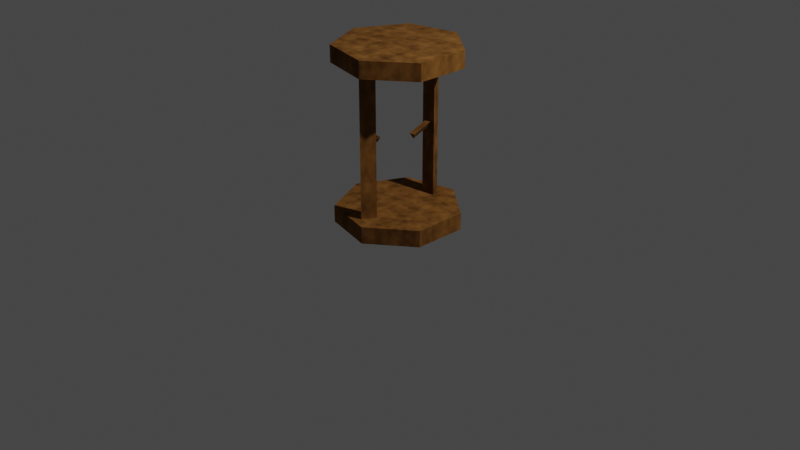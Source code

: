 # Source: Chasbi1.blend  (saved by Blender 3.4.6; exported with 4.5.12 LTS)
import bpy
from mathutils import Matrix  # noqa: F401  (used for matrix-valued properties, if any)

bpy.ops.wm.read_factory_settings(use_empty=True)
scene = bpy.context.scene
scene.name = 'Scene'

# ---- collections
col_collection = bpy.data.collections.new('Collection'); scene.collection.children.link(col_collection)

# ---- materials (node trees are filled in below, after node groups)
mat_material_001 = bpy.data.materials.new('Material.001')
mat_material_001.use_transparent_shadow = False

# ---- material node trees
mat_material_001.use_nodes = True; mat_material_001.node_tree.nodes.clear()
_N = mat_material_001.node_tree.nodes; _L = mat_material_001.node_tree.links
n0 = _N.new('ShaderNodeBsdfPrincipled'); n0.name = 'Principled BSDF'; n0.location = (10, 300)
n0.distribution = 'GGX'
n0.subsurface_method = 'RANDOM_WALK_SKIN'
n0.inputs[0].default_value = (0.3382, 0.1376, 0.02254, 1.0)
n0.inputs[2].default_value = 1.0
n0.inputs[3].default_value = 1.45
n0.inputs[27].default_value = (0.0, 0.0, 0.0, 1.0)
n0.inputs[28].default_value = 1.0
n1 = _N.new('ShaderNodeMixShader'); n1.name = 'Mix Shader'; n1.location = (351, 347)
n2 = _N.new('ShaderNodeOutputMaterial'); n2.name = 'Material Output'; n2.location = (576, 320)
n3 = _N.new('ShaderNodeTexNoise'); n3.name = 'Noise Texture'; n3.location = (-158, 511)
n3.inputs[2].default_value = 8.9
n3.inputs[3].default_value = 1.8
n3.inputs[4].default_value = 0.7467
n3.inputs[8].default_value = 0.1
_L.new(n1.outputs[0], n2.inputs[0])
_L.new(n0.outputs[0], n1.inputs[1])
_L.new(n3.outputs[0], n1.inputs[0])
n2.is_active_output = True

# ---- world
world_world = bpy.data.worlds.new('World'); scene.world = world_world
world_world.use_nodes = True; world_world.node_tree.nodes.clear()
_N = world_world.node_tree.nodes; _L = world_world.node_tree.links
n0 = _N.new('ShaderNodeOutputWorld'); n0.name = 'World Output'; n0.location = (300, 300)
n1 = _N.new('ShaderNodeBackground'); n1.name = 'Background'; n1.location = (10, 300)
n1.inputs[0].default_value = (0.05088, 0.05088, 0.05088, 1.0)
_L.new(n1.outputs[0], n0.inputs[0])
n0.is_active_output = True
world_world.color = (0.05088, 0.05088, 0.05088)
world_world.use_sun_shadow = False
world_world.sun_shadow_jitter_overblur = 0.0

# ---- cameras
cam_camera = bpy.data.cameras.new('Camera')
cam_camera.clip_end = 100.0
cam_camera.ortho_scale = 7.314

# ---- lights
light_light = bpy.data.lights.new('Light', 'POINT')
light_light.transmission_factor = 0.0
light_light.energy = 1000.0
light_light.shadow_soft_size = 0.1
light_light.shadow_maximum_resolution = 0.006
light_light.use_absolute_resolution = True

# ---- meshes
me_cylinder_001 = bpy.data.meshes.new('Cylinder.001')
me_cylinder_001.from_pydata([(0.0924, -0.3865, 0.1048), (0.0924, -0.3865, 1.71), (0.01374, -0.5228, 0.1048), (0.01374, -0.5228, 1.71), (-0.06493, -0.3865, 0.1048), (-0.06493, -0.3865, 1.71), (0.01374, -0.4373, 0.9268), (0.01374, -0.2913, 0.9268), (0.0473, -0.4373, 0.985), (0.0473, -0.2913, 0.985), (-0.01982, -0.4373, 0.985), (-0.01982, -0.2913, 0.985), (0.0924, 0.3865, 0.1048), (0.0924, 0.3865, 1.71), (0.01374, 0.5228, 0.1048), (0.01374, 0.5228, 1.71), (-0.06493, 0.3865, 0.1048), (-0.06493, 0.3865, 1.71), (0.01374, 0.4373, 0.9268), (0.01415, 0.1798, 0.8267), (0.0473, 0.4373, 0.985), (0.04708, 0.163, 0.8828), (-0.01982, 0.4373, 0.985), (-0.02002, 0.1617, 0.8816), (-0.652, 4.923e-08, -0.003346), (-0.652, 4.923e-08, 0.174), (-0.4065, 0.5098, -0.003346), (-0.4065, 0.5098, 0.174), (0.1451, 0.6357, -0.003346), (0.1451, 0.6357, 0.174), (0.5875, 0.2829, -0.003346), (0.5875, 0.2829, 0.174), (0.5875, -0.2829, -0.003346), (0.5875, -0.2829, 0.174), (0.1451, -0.6357, -0.003346), (0.1451, -0.6357, 0.174), (-0.4065, -0.5098, -0.003346), (-0.4065, -0.5098, 0.174), (-0.652, 4.923e-08, 1.666), (-0.652, 4.923e-08, 1.843), (-0.4065, 0.5098, 1.666), (-0.4065, 0.5098, 1.843), (0.1451, 0.6357, 1.666), (0.1451, 0.6357, 1.843), (0.5875, 0.2829, 1.666), (0.5875, 0.2829, 1.843), (0.5875, -0.2829, 1.666), (0.5875, -0.2829, 1.843), (0.1451, -0.6357, 1.666), (0.1451, -0.6357, 1.843), (-0.4065, -0.5098, 1.666), (-0.4065, -0.5098, 1.843)], [], [(0, 1, 3, 2), (2, 3, 5, 4), (3, 1, 5), (4, 5, 1, 0), (0, 2, 4), (6, 7, 9, 8), (8, 9, 11, 10), (9, 7, 11), (10, 11, 7, 6), (6, 8, 10), (12, 14, 15, 13), (14, 16, 17, 15), (15, 17, 13), (16, 12, 13, 17), (12, 16, 14), (18, 20, 21, 19), (20, 22, 23, 21), (21, 23, 19), (22, 18, 19, 23), (18, 22, 20), (24, 25, 27, 26), (26, 27, 29, 28), (28, 29, 31, 30), (30, 31, 33, 32), (32, 33, 35, 34), (27, 25, 37, 35, 33, 31, 29), (34, 35, 37, 36), (36, 37, 25, 24), (24, 26, 28, 30, 32, 34, 36), (38, 39, 41, 40), (40, 41, 43, 42), (42, 43, 45, 44), (44, 45, 47, 46), (46, 47, 49, 48), (41, 39, 51, 49, 47, 45, 43), (48, 49, 51, 50), (50, 51, 39, 38), (38, 40, 42, 44, 46, 48, 50)])
_uv = me_cylinder_001.uv_layers.new(name='UVMap')
_uv.uv.foreach_set('vector', [1.0, 0.5, 1.0, 1.0, 0.6667, 1.0, 0.6667, 0.5, 0.6667, 0.5, 0.6667, 1.0, 0.3333, 1.0, 0.3333, 0.5, 0.4578, 0.13, 0.25, 0.49, 0.04215, 0.13, 0.3333, 0.5, 0.3333, 1.0, -5.96e-08, 1.0, -5.96e-08, 0.5, 0.75, 0.49, 0.9578, 0.13, 0.5422, 0.13, 1.0, 0.5, 1.0, 1.0, 0.6667, 1.0, 0.6667, 0.5, 0.6667, 0.5, 0.6667, 1.0, 0.3333, 1.0, 0.3333, 0.5, 0.4578, 0.13, 0.25, 0.49, 0.04215, 0.13, 0.3333, 0.5, 0.3333, 1.0, -5.96e-08, 1.0, -5.96e-08, 0.5, 0.75, 0.49, 0.9578, 0.13, 0.5422, 0.13, 1.0, 0.5, 0.6667, 0.5, 0.6667, 1.0, 1.0, 1.0, 0.6667, 0.5, 0.3333, 0.5, 0.3333, 1.0, 0.6667, 1.0, 0.4578, 0.13, 0.04215, 0.13, 0.25, 0.49, 0.3333, 0.5, -5.96e-08, 0.5, -5.96e-08, 1.0, 0.3333, 1.0, 0.75, 0.49, 0.5422, 0.13, 0.9578, 0.13, 1.0, 0.5, 0.6667, 0.5, 0.6667, 1.0, 1.0, 1.0, 0.6667, 0.5, 0.3333, 0.5, 0.3333, 1.0, 0.6667, 1.0, 0.4578, 0.13, 0.04215, 0.13, 0.25, 0.49, 0.3333, 0.5, -5.96e-08, 0.5, -5.96e-08, 1.0, 0.3333, 1.0, 0.75, 0.49, 0.5422, 0.13, 0.9578, 0.13, 1.0, 0.5, 1.0, 1.0, 0.8571, 1.0, 0.8571, 0.5, 0.8571, 0.5, 0.8571, 1.0, 0.7143, 1.0, 0.7143, 0.5, 0.7143, 0.5, 0.7143, 1.0, 0.5714, 1.0, 0.5714, 0.5, 0.5714, 0.5, 0.5714, 1.0, 0.4286, 1.0, 0.4286, 0.5, 0.4286, 0.5, 0.4286, 1.0, 0.2857, 1.0, 0.2857, 0.5, 0.4376, 0.3996, 0.25, 0.49, 0.06236, 0.3996, 0.01602, 0.1966, 0.1459, 0.03377, 0.3541, 0.03377, 0.484, 0.1966, 0.2857, 0.5, 0.2857, 1.0, 0.1429, 1.0, 0.1429, 0.5, 0.1429, 0.5, 0.1429, 1.0, 2.98e-08, 1.0, 2.98e-08, 0.5, 0.75, 0.49, 0.9376, 0.3996, 0.984, 0.1966, 0.8541, 0.03377, 0.6459, 0.03377, 0.516, 0.1966, 0.5624, 0.3996, 1.0, 0.5, 1.0, 1.0, 0.8571, 1.0, 0.8571, 0.5, 0.8571, 0.5, 0.8571, 1.0, 0.7143, 1.0, 0.7143, 0.5, 0.7143, 0.5, 0.7143, 1.0, 0.5714, 1.0, 0.5714, 0.5, 0.5714, 0.5, 0.5714, 1.0, 0.4286, 1.0, 0.4286, 0.5, 0.4286, 0.5, 0.4286, 1.0, 0.2857, 1.0, 0.2857, 0.5, 0.4376, 0.3996, 0.25, 0.49, 0.06236, 0.3996, 0.01602, 0.1966, 0.1459, 0.03377, 0.3541, 0.03377, 0.484, 0.1966, 0.2857, 0.5, 0.2857, 1.0, 0.1429, 1.0, 0.1429, 0.5, 0.1429, 0.5, 0.1429, 1.0, 2.98e-08, 1.0, 2.98e-08, 0.5, 0.75, 0.49, 0.9376, 0.3996, 0.984, 0.1966, 0.8541, 0.03377, 0.6459, 0.03377, 0.516, 0.1966, 0.5624, 0.3996])
me_cylinder_001.materials.append(mat_material_001)
me_cylinder_001.update()

# ---- objects
ob_light = bpy.data.objects.new('Light', light_light)
ob_camera = bpy.data.objects.new('Camera', cam_camera)
ob_cylinder_001 = bpy.data.objects.new('Cylinder.001', me_cylinder_001)

# ---- transforms, parenting, visibility, modifiers, constraints
ob_light.location = (4.076, 1.005, 5.904)
ob_light.rotation_euler = (0.6503, 0.05522, 1.866)
ob_light.lock_rotations_4d = False
ob_light.empty_display_type = 'ARROWS'
ob_light.color = (0.0, 0.0, 0.0, 0.0)
ob_light.lineart.crease_threshold = 0.0
ob_camera.location = (7.359, -6.926, 4.958)
ob_camera.rotation_euler = (1.109, 0.0, 0.8149)
ob_camera.lock_rotations_4d = False
ob_camera.empty_display_type = 'ARROWS'
ob_camera.color = (0.0, 0.0, 0.0, 0.0)
ob_camera.display_type = 'WIRE'
ob_camera.lineart.crease_threshold = 0.0
ob_cylinder_001.location = (0.0, 0.0, 0.0)

# ---- collection membership
col_collection.objects.link(ob_light)
col_collection.objects.link(ob_camera)
col_collection.objects.link(ob_cylinder_001)

# ---- scene / render settings (as saved in the file)
scene.camera = ob_camera
scene.frame_start = 1; scene.frame_end = 250; scene.frame_set(1)
scene.render.engine = 'BLENDER_EEVEE_NEXT'
scene.cycles.sampling_pattern = 'TABULATED_SOBOL'
scene.cycles.use_light_tree = False
scene.view_settings.view_transform = 'Filmic'
bpy.context.view_layer.update()
